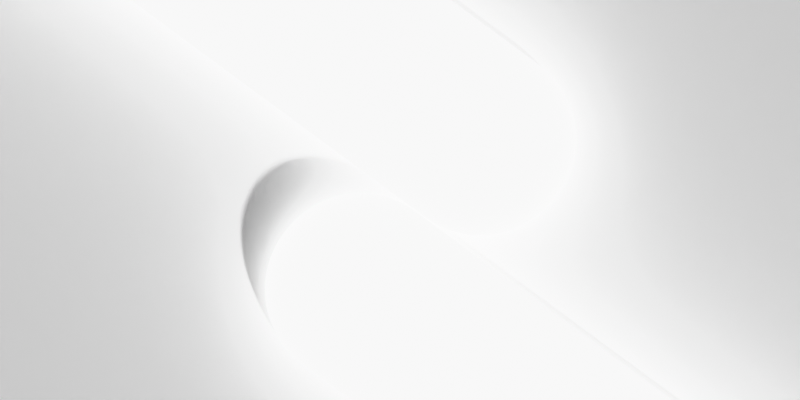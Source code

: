 # Source: Two_Gradients_Meet.blend  (saved by Blender 5.0.117; exported with 4.5.12 LTS)
import bpy
from mathutils import Matrix  # noqa: F401  (used for matrix-valued properties, if any)

bpy.ops.wm.read_factory_settings(use_empty=True)
scene = bpy.context.scene
scene.name = 'Scene'

# ---- collections
col_collection = bpy.data.collections.new('Collection'); scene.collection.children.link(col_collection)

# ---- materials (node trees are filled in below, after node groups)
mat_material = bpy.data.materials.new('Material')
mat_gradient_015 = bpy.data.materials.new('Gradient.015')
mat_gradient_015.alpha_threshold = 0.0
mat_gradient_015.use_backface_culling_lightprobe_volume = False
mat_gradient_015.roughness = 0.5
mat_gradient_015.line_color = (0.0, 0.0, 0.0, 1.0)

# ---- node groups
ng_gradient_system = bpy.data.node_groups.new('Gradient System', 'ShaderNodeTree')
_s = ng_gradient_system.interface.new_socket(name='Emission', in_out='OUTPUT', socket_type='NodeSocketShader')
_s = ng_gradient_system.interface.new_socket(name='Bend', in_out='INPUT', socket_type='NodeSocketFloat')
_s = ng_gradient_system.interface.new_socket(name='Color Ramp', in_out='INPUT', socket_type='')
_s.menu_expanded = False
_N = ng_gradient_system.nodes; _L = ng_gradient_system.links
n0 = _N.new('NodeGroupOutput'); n0.name = 'Group Output'; n0.location = (2645, -142)
n1 = _N.new('NodeGroupInput'); n1.name = 'Group Input'; n1.location = (-960, 59)
n2 = _N.new('ShaderNodeEmission'); n2.name = 'Emission'; n2.location = (1986, -40)
n3 = _N.new('ShaderNodeTexCoord'); n3.name = 'Texture Coordinate.002'; n3.location = (-984, -95)
n4 = _N.new('ShaderNodeSeparateXYZ'); n4.name = 'Separate XYZ.001'; n4.location = (-817, -92)
n5 = _N.new('ShaderNodeTexCoord'); n5.name = 'Texture Coordinate.003'; n5.location = (-998, 364)
n6 = _N.new('ShaderNodeMath'); n6.name = 'Math.002'; n6.location = (-173, -23)
n7 = _N.new('ShaderNodeMath'); n7.name = 'Math.003'; n7.location = (-371, 195)
n7.operation = 'MULTIPLY'
n8 = _N.new('ShaderNodeMapRange'); n8.name = 'Map Range.001'; n8.location = (97, -290)
n9 = _N.new('ShaderNodeMath'); n9.name = 'Math.004'; n9.location = (-172, -369)
n9.inputs[1].default_value = 1.0
n10 = _N.new('ShaderNodeMapRange'); n10.name = 'Map Range.002'; n10.location = (91, -11)
n11 = _N.new('ShaderNodeMix'); n11.name = 'Mix'; n11.location = (356, -74)
n12 = _N.new('ShaderNodeMath'); n12.name = 'Math.005'; n12.location = (89, 136)
n12.operation = 'SIGN'
n12.inputs[1].default_value = 0.0
n13 = _N.new('NodeReroute'); n13.name = 'Reroute'; n13.location = (-463, 25)
n13.width = 22
n13.socket_idname = 'NodeSocketFloat'
n14 = _N.new('NodeReroute'); n14.name = 'Reroute.001'; n14.location = (-34, 27)
n14.width = 22
n14.socket_idname = 'NodeSocketFloat'
n15 = _N.new('NodeReroute'); n15.name = 'Reroute.002'; n15.location = (-710, 25)
n15.width = 22
n15.socket_idname = 'NodeSocketFloat'
n16 = _N.new('NodeUndefined'); n16.name = 'Evaluate Closure'; n16.location = (674, -19)
n17 = _N.new('NodeGroupInput'); n17.name = 'Group Input.001'; n17.location = (435, 49)
n18 = _N.new('ShaderNodeNormal'); n18.name = 'Normal.001'; n18.location = (-825, 366)
n19 = _N.new('ShaderNodeSeparateColor'); n19.name = 'Separate Color'; n19.location = (29, -36)
n20 = _N.new('ShaderNodeMapRange'); n20.name = 'Map Range'; n20.location = (1087, -152)
n20.inputs[1].default_value = 0.2
n20.inputs[4].default_value = 4.0
n21 = _N.new('ShaderNodeValue'); n21.name = 'Value'; n21.location = (1086, -441)
n21.outputs[0].default_value = 1.5
n22 = _N.new('ShaderNodeMix'); n22.name = 'Mix.001'; n22.location = (1393, -163)
n23 = _N.new('ShaderNodeLightPath'); n23.name = 'Light Path'; n23.location = (833, 120)
n24 = _N.new('ShaderNodeMath'); n24.name = 'Math'; n24.location = (1085, 105)
n25 = _N.new('ShaderNodeTexCoord'); n25.name = 'Texture Coordinate.004'; n25.location = (479, -574)
n26 = _N.new('ShaderNodeNormal'); n26.name = 'Normal.002'; n26.location = (697, -570)
n27 = _N.new('ShaderNodeMapRange'); n27.name = 'Map Range.003'; n27.location = (902, -538)
n27.inputs[3].default_value = 1.0
n27.inputs[4].default_value = 0.0
n28 = _N.new('ShaderNodeMath'); n28.name = 'Math.001'; n28.location = (1082, -534)
n28.operation = 'POWER'
n28.inputs[1].default_value = 1.9
n29 = _N.new('ShaderNodeMath'); n29.name = 'Math.006'; n29.location = (1626, -522)
n30 = _N.new('ShaderNodeMath'); n30.name = 'Math.007'; n30.location = (1262, -531)
n30.operation = 'MULTIPLY'
n30.inputs[1].default_value = 5.0
n31 = _N.new('ShaderNodeMix'); n31.name = 'Mix.002'; n31.location = (1786, -165)
n31.mute = True
n31.inputs[3].default_value = 1.0
n32 = _N.new('ShaderNodeLightPath'); n32.name = 'Light Path.001'; n32.location = (1349, 99)
n33 = _N.new('ShaderNodeSeparateXYZ'); n33.name = 'Separate XYZ'; n33.location = (30, -44)
n34 = _N.new('ShaderNodeMath'); n34.name = 'Math.008'; n34.location = (214, -42)
n34.operation = 'SUBTRACT'
n35 = _N.new('ShaderNodeMath'); n35.name = 'Math.009'; n35.location = (394, -38)
n35.operation = 'ABSOLUTE'
n36 = _N.new('ShaderNodeMath'); n36.name = 'Math.010'; n36.location = (1446, -530)
n36.operation = 'MULTIPLY'
n37 = _N.new('NodeFrame'); n37.name = 'Frame'; n37.location = (871, -112)
n37.label = 'Note 1'
n37.width = 199
n38 = _N.new('NodeFrame'); n38.name = 'Frame.001'; n38.location = (692, -804)
n38.label = 'Note 2'
n38.width = 743
n39 = _N.new('ShaderNodeMath'); n39.name = 'Math.011'; n39.location = (574, -36)
n39.operation = 'POWER'
n39.inputs[1].default_value = 2.0
n19.parent = n37
n33.parent = n38
n34.parent = n38
n35.parent = n38
n39.parent = n38
_L.new(n13.outputs[0], n7.inputs[1])
_L.new(n8.outputs[0], n11.inputs[3])
_L.new(n15.outputs[0], n13.inputs[0])
_L.new(n13.outputs[0], n14.inputs[0])
_L.new(n6.outputs[0], n10.inputs[0])
_L.new(n4.outputs[1], n6.inputs[1])
_L.new(n14.outputs[0], n10.inputs[1])
_L.new(n7.outputs[0], n6.inputs[0])
_L.new(n9.outputs[0], n8.inputs[2])
_L.new(n14.outputs[0], n12.inputs[0])
_L.new(n3.outputs[0], n4.inputs[0])
_L.new(n13.outputs[0], n9.inputs[0])
_L.new(n6.outputs[0], n8.inputs[0])
_L.new(n10.outputs[0], n11.inputs[2])
_L.new(n12.outputs[0], n11.inputs[0])
_L.new(n2.outputs[0], n0.inputs[0])
_L.new(n1.outputs[0], n15.inputs[0])
_L.new(n11.outputs[0], n16.inputs[1])
_L.new(n16.outputs[0], n2.inputs[0])
_L.new(n17.outputs[1], n16.inputs[0])
_L.new(n5.outputs[1], n18.inputs[0])
_L.new(n18.outputs[1], n7.inputs[0])
_L.new(n16.outputs[0], n19.inputs[0])
_L.new(n20.outputs[0], n22.inputs[2])
_L.new(n23.outputs[0], n24.inputs[0])
_L.new(n23.outputs[6], n24.inputs[1])
_L.new(n24.outputs[0], n22.inputs[0])
_L.new(n25.outputs[1], n26.inputs[0])
_L.new(n26.outputs[1], n27.inputs[0])
_L.new(n27.outputs[0], n28.inputs[0])
_L.new(n36.outputs[0], n29.inputs[0])
_L.new(n28.outputs[0], n30.inputs[0])
_L.new(n22.outputs[0], n31.inputs[2])
_L.new(n25.outputs[0], n33.inputs[0])
_L.new(n33.outputs[1], n34.inputs[0])
_L.new(n34.outputs[0], n35.inputs[0])
_L.new(n30.outputs[0], n36.inputs[0])
_L.new(n39.outputs[0], n36.inputs[1])
_L.new(n21.outputs[0], n29.inputs[1])
_L.new(n19.outputs[1], n20.inputs[0])
_L.new(n32.outputs[6], n31.inputs[0])
_L.new(n29.outputs[0], n22.inputs[3])
_L.new(n35.outputs[0], n39.inputs[0])
_L.new(n22.outputs[0], n2.inputs[1])
n0.is_active_output = True
ng_movement = bpy.data.node_groups.new('Movement', 'GeometryNodeTree')
_s = ng_movement.interface.new_socket(name='Geometry', in_out='OUTPUT', socket_type='NodeSocketGeometry')
_s = ng_movement.interface.new_socket(name='Geometry', in_out='INPUT', socket_type='NodeSocketGeometry')
_s = ng_movement.interface.new_socket(name='Translation', in_out='INPUT', socket_type='NodeSocketVector')
_s.subtype = 'TRANSLATION'
ng_movement.is_modifier = True
_N = ng_movement.nodes; _L = ng_movement.links
n0 = _N.new('NodeGroupInput'); n0.name = 'Group Input'; n0.location = (-340, 0)
n1 = _N.new('NodeGroupOutput'); n1.name = 'Group Output'; n1.location = (200, 0)
n2 = _N.new('GeometryNodeTransform'); n2.name = 'Transform Geometry'; n2.location = (-96, 55)
_L.new(n2.outputs[0], n1.inputs[0])
_L.new(n0.outputs[0], n2.inputs[0])
_L.new(n0.outputs[1], n2.inputs[1])
n1.is_active_output = True

# ---- material node trees
mat_material.use_nodes = True; mat_material.node_tree.nodes.clear()
_N = mat_material.node_tree.nodes; _L = mat_material.node_tree.links
n0 = _N.new('ShaderNodeBsdfPrincipled'); n0.name = 'Principled BSDF'; n0.location = (-200, 100)
n0.inputs[0].default_value = (1.0, 1.0, 1.0, 1.0)
n1 = _N.new('ShaderNodeOutputMaterial'); n1.name = 'Material Output'; n1.location = (200, 100)
_L.new(n0.outputs[0], n1.inputs[0])
n1.is_active_output = True
mat_gradient_015.use_nodes = True; mat_gradient_015.node_tree.nodes.clear()
_N = mat_gradient_015.node_tree.nodes; _L = mat_gradient_015.node_tree.links
n0 = _N.new('ShaderNodeOutputMaterial'); n0.name = 'Material Output'; n0.location = (219, 119)
n1 = _N.new('ShaderNodeGroup'); n1.name = 'Group'; n1.location = (-47, 71)
n1.width = 181
n1.node_tree = ng_gradient_system
n1.inputs[0].default_value = -0.28
n2 = _N.new('NodeUndefined'); n2.name = 'Closure Input'; n2.location = (-930, -6)
n3 = _N.new('NodeUndefined'); n3.name = 'Closure Output'; n3.location = (-262, 8)
n4 = _N.new('ShaderNodeValToRGB'); n4.name = 'Color Ramp'; n4.location = (-726, 316)
n4.color_ramp.interpolation = 'B_SPLINE'
while len(n4.color_ramp.elements) > 1: n4.color_ramp.elements.remove(n4.color_ramp.elements[-1])
n4.color_ramp.elements[0].position = 0.0; n4.color_ramp.elements[0].color = (0.02809, 0.02118, 0.05399, 1.0)
_e = n4.color_ramp.elements.new(0.2733); _e.color = (0.01495, 0.01425, 0.05332, 1.0)
_e = n4.color_ramp.elements.new(0.701); _e.color = (0.000307, 0.0, 0.005993, 1.0)
_e = n4.color_ramp.elements.new(1.0); _e.color = (1.0, 0.01122, 0.0, 1.0)
n5 = _N.new('ShaderNodeValToRGB'); n5.name = 'Color Ramp.001'; n5.location = (-732, 72)
n5.color_ramp.interpolation = 'B_SPLINE'
while len(n5.color_ramp.elements) > 1: n5.color_ramp.elements.remove(n5.color_ramp.elements[-1])
n5.color_ramp.elements[0].position = 0.2651; n5.color_ramp.elements[0].color = (1.0, 0.0, 0.12, 1.0)
_e = n5.color_ramp.elements.new(0.4297); _e.color = (0.3679, 0.102, 0.7633, 1.0)
_e = n5.color_ramp.elements.new(0.6208); _e.color = (0.04882, 0.07648, 0.3467, 1.0)
_e = n5.color_ramp.elements.new(0.8688); _e.color = (0.04517, 0.02228, 0.1046, 1.0)
n6 = _N.new('ShaderNodeValToRGB'); n6.name = 'Color Ramp.002'; n6.location = (-733, -172)
n6.color_ramp.interpolation = 'B_SPLINE'
while len(n6.color_ramp.elements) > 1: n6.color_ramp.elements.remove(n6.color_ramp.elements[-1])
n6.color_ramp.elements[0].position = 0.1146; n6.color_ramp.elements[0].color = (0.0, 0.03472, 0.4305, 1.0)
_e = n6.color_ramp.elements.new(0.4297); _e.color = (0.2481, 0.7633, 0.2235, 1.0)
_e = n6.color_ramp.elements.new(0.6208); _e.color = (0.0, 0.3467, 0.1928, 1.0)
_e = n6.color_ramp.elements.new(0.8688); _e.color = (0.01243, 0.0886, 0.1046, 1.0)
_L.new(n3.outputs[0], n1.inputs[1])
_L.new(n2.outputs[0], n4.inputs[0])
_L.new(n2.outputs[0], n5.inputs[0])
_L.new(n4.outputs[0], n3.inputs[0])
_L.new(n1.outputs[0], n0.inputs[0])
n0.is_active_output = True

# ---- world
world_world = bpy.data.worlds.new('World'); scene.world = world_world
world_world.use_nodes = True; world_world.node_tree.nodes.clear()
_N = world_world.node_tree.nodes; _L = world_world.node_tree.links
n0 = _N.new('ShaderNodeOutputWorld'); n0.name = 'World Output'; n0.location = (200, 100)
n1 = _N.new('ShaderNodeBackground'); n1.name = 'Background'; n1.location = (-200, 100)
n1.inputs[0].default_value = (0.05088, 0.05088, 0.05088, 1.0)
n1.inputs[1].default_value = 0.0
_L.new(n1.outputs[0], n0.inputs[0])
n0.is_active_output = True
world_world.color = (0.05088, 0.05088, 0.05088)
world_world.sun_shadow_jitter_overblur = 0.0

# ---- cameras
cam_camera = bpy.data.cameras.new('Camera')
cam_camera.lens = 65.14
cam_camera.ortho_scale = 8.0

# ---- meshes
me_plane = bpy.data.meshes.new('Plane')
me_plane.from_pydata([(-1.0, -1.0, 0.0), (1.0, -1.0, 0.0), (-1.0, 1.0, 0.0), (1.0, 1.0, 0.0)], [], [(0, 1, 3, 2)])
me_plane.polygons.foreach_set('use_smooth', [True] * 1)
_uv = me_plane.uv_layers.new(name='UVMap')
_uv.uv.foreach_set('vector', [0.0, 0.0, 1.0, 0.0, 1.0, 1.0, 0.0, 1.0])
me_plane.materials.append(mat_material)
me_plane.update()
me_cube_002 = bpy.data.meshes.new('Cube.002')
me_cube_002.from_pydata([(-1.0, -3.008, -1.0), (-1.0, -3.008, 1.0), (-1.0, 4.939, -1.0), (-1.0, 4.939, 1.0), (1.0, -3.008, -1.0), (1.0, -3.008, 1.0), (1.0, 4.939, -1.0), (1.0, 4.939, 1.0)], [], [(0, 1, 3, 2), (2, 3, 7, 6), (6, 7, 5, 4), (4, 5, 1, 0), (2, 6, 4, 0), (7, 3, 1, 5)])
me_cube_002.polygons.foreach_set('use_smooth', [True] * 6)
_uv = me_cube_002.uv_layers.new(name='UVMap')
_uv.uv.foreach_set('vector', [0.375, 0.0, 0.625, 0.0, 0.625, 0.25, 0.375, 0.25, 0.375, 0.25, 0.625, 0.25, 0.625, 0.5, 0.375, 0.5, 0.375, 0.5, 0.625, 0.5, 0.625, 0.75, 0.375, 0.75, 0.375, 0.75, 0.625, 0.75, 0.625, 1.0, 0.375, 1.0, 0.125, 0.5, 0.375, 0.5, 0.375, 0.75, 0.125, 0.75, 0.625, 0.5, 0.875, 0.5, 0.875, 0.75, 0.625, 0.75])
me_cube_002.materials.append(mat_gradient_015)
me_cube_002.update()
me_cube_003 = bpy.data.meshes.new('Cube.003')
me_cube_003.from_pydata([(-1.0, -3.073, -1.0), (-1.0, -3.073, 1.0), (-1.0, 5.019, -1.0), (-1.0, 5.019, 1.0), (1.0, -3.073, -1.0), (1.0, -3.073, 1.0), (1.0, 5.019, -1.0), (1.0, 5.019, 1.0)], [], [(0, 1, 3, 2), (2, 3, 7, 6), (6, 7, 5, 4), (4, 5, 1, 0), (2, 6, 4, 0), (7, 3, 1, 5)])
me_cube_003.polygons.foreach_set('use_smooth', [True] * 6)
_uv = me_cube_003.uv_layers.new(name='UVMap')
_uv.uv.foreach_set('vector', [0.375, 0.0, 0.625, 0.0, 0.625, 0.25, 0.375, 0.25, 0.375, 0.25, 0.625, 0.25, 0.625, 0.5, 0.375, 0.5, 0.375, 0.5, 0.625, 0.5, 0.625, 0.75, 0.375, 0.75, 0.375, 0.75, 0.625, 0.75, 0.625, 1.0, 0.375, 1.0, 0.125, 0.5, 0.375, 0.5, 0.375, 0.75, 0.125, 0.75, 0.625, 0.5, 0.875, 0.5, 0.875, 0.75, 0.625, 0.75])
me_cube_003.materials.append(mat_gradient_015)
me_cube_003.update()

# ---- objects
ob_bg = bpy.data.objects.new('BG', me_plane)
ob_camera = bpy.data.objects.new('Camera', cam_camera)
ob_cube_017 = bpy.data.objects.new('Cube.017', me_cube_002)
ob_cube_016 = bpy.data.objects.new('Cube.016', me_cube_003)

# ---- transforms, parenting, visibility, modifiers, constraints
ob_bg.location = (6.242, -7.758, 0.0)
ob_bg.scale = (24.67, 24.67, 24.67)
ob_camera.location = (6.945, -6.56, 15.31)
ob_cube_017.location = (8.925, -9.26, 0.0)
ob_cube_017.rotation_euler = (0.0, -0.0, 0.9352)
_m = ob_cube_017.modifiers.new('Bevel', 'BEVEL')
_m.width = 0.98
_m.width_pct = 0.98
_m.segments = 21
_m = ob_cube_017.modifiers.new('GeometryNodes', 'NODES')
_m.node_group = ng_movement
_gi = [s.identifier for s in ng_movement.interface.items_tree if s.item_type == 'SOCKET' and s.in_out == 'INPUT']
_m[_gi[1]] = (0.0, -0.9656, 0.0)  # Translation
ob_cube_016.location = (5.158, -3.987, 0.0)
ob_cube_016.rotation_euler = (0.0, -0.0, 4.077)
_m = ob_cube_016.modifiers.new('Bevel', 'BEVEL')
_m.width = 0.98
_m.width_pct = 0.98
_m.segments = 21
_m = ob_cube_016.modifiers.new('GeometryNodes', 'NODES')
_m.node_group = ng_movement
_gi = [s.identifier for s in ng_movement.interface.items_tree if s.item_type == 'SOCKET' and s.in_out == 'INPUT']
_m[_gi[1]] = (0.0, -0.75, 0.0)  # Translation

# ---- collection membership
col_collection.objects.link(ob_bg)
col_collection.objects.link(ob_camera)
col_collection.objects.link(ob_cube_017)
col_collection.objects.link(ob_cube_016)

# ---- scene / render settings (as saved in the file)
scene.camera = ob_camera
scene.frame_start = 1; scene.frame_end = 120; scene.frame_set(94)
scene.render.engine = 'CYCLES'
scene.render.image_settings.file_format = 'OPEN_EXR'
scene.render.image_settings.color_mode = 'RGB'
scene.render.image_settings.color_depth = '16'
scene.render.image_settings.exr_codec = 'DWAA'
scene.render.resolution_x = 2880
scene.render.resolution_y = 1440
scene.render.fps = 60
scene.render.use_border = True
scene.render.bake_bias = 0.0
scene.render.bake_samples = 0
scene.cycles.denoising_use_gpu = True
scene.cycles.samples = 128
scene.cycles.sampling_pattern = 'TABULATED_SOBOL'
scene.eevee.use_volume_custom_range = False
scene.view_settings.view_transform = 'Khronos PBR Neutral'
bpy.context.view_layer.update()

# ---- added for rendering (the .blend has no usable light): sun
light_auto_sun = bpy.data.lights.new('AutoSun', 'SUN')
light_auto_sun.energy = 3.0
light_auto_sun.angle = 0.0523599
ob_auto_sun = bpy.data.objects.new('AutoSun', light_auto_sun)
scene.collection.objects.link(ob_auto_sun)
ob_auto_sun.rotation_euler = (0.872665, 0.174533, 0.523599)
bpy.context.view_layer.update()
